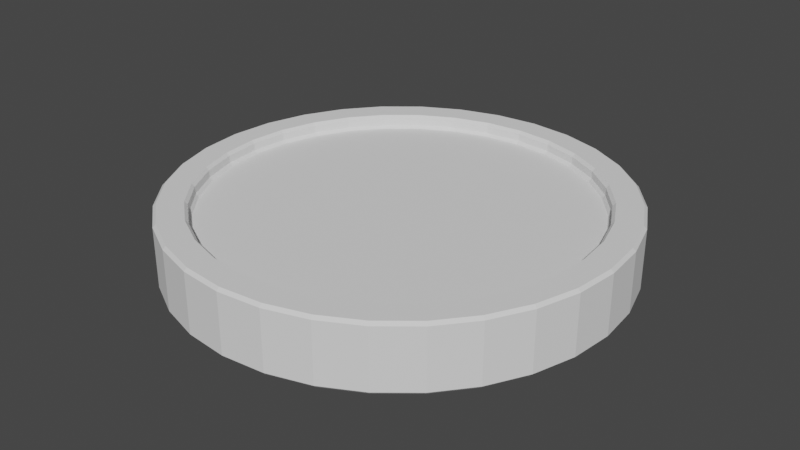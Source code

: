 # Source: Platform.blend  (saved by Blender 3.6.11; exported with 4.5.12 LTS)
import bpy
from mathutils import Matrix  # noqa: F401  (used for matrix-valued properties, if any)

bpy.ops.wm.read_factory_settings(use_empty=True)
scene = bpy.context.scene
scene.name = 'Scene'

# ---- collections
col_collection = bpy.data.collections.new('Collection'); scene.collection.children.link(col_collection)

# ---- world
world_world = bpy.data.worlds.new('World'); scene.world = world_world
world_world.use_nodes = True; world_world.node_tree.nodes.clear()
_N = world_world.node_tree.nodes; _L = world_world.node_tree.links
n0 = _N.new('ShaderNodeOutputWorld'); n0.name = 'World Output'; n0.location = (300, 300)
n1 = _N.new('ShaderNodeBackground'); n1.name = 'Background'; n1.location = (10, 300)
n1.inputs[0].default_value = (0.05088, 0.05088, 0.05088, 1.0)
_L.new(n1.outputs[0], n0.inputs[0])
n0.is_active_output = True
world_world.color = (0.05088, 0.05088, 0.05088)
world_world.use_sun_shadow = False
world_world.sun_shadow_jitter_overblur = 0.0

# ---- meshes
me_cylinder = bpy.data.meshes.new('Cylinder')
me_cylinder.from_pydata([(-2.095e-09, 0.9866, -0.1468), (0.0, 1.0, -0.1334), (0.0, 0.8742, 0.1468), (-7.587e-11, 0.8608, 0.1334), (0.1925, 0.9676, -0.1468), (0.1951, 0.9808, -0.1334), (0.1679, 0.8443, 0.1334), (0.1706, 0.8574, 0.1468), (0.3775, 0.9115, -0.1468), (0.3827, 0.9239, -0.1334), (0.3294, 0.7953, 0.1334), (0.3346, 0.8077, 0.1468), (0.5481, 0.8203, -0.1468), (0.5556, 0.8315, -0.1334), (0.4782, 0.7157, 0.1334), (0.4857, 0.7269, 0.1468), (0.6976, 0.6976, -0.1468), (0.7071, 0.7071, -0.1334), (0.6087, 0.6087, 0.1334), (0.6182, 0.6182, 0.1468), (0.8203, 0.5481, -0.1468), (0.8315, 0.5556, -0.1334), (0.7157, 0.4782, 0.1334), (0.7269, 0.4857, 0.1468), (0.9115, 0.3775, -0.1468), (0.9239, 0.3827, -0.1334), (0.7953, 0.3294, 0.1334), (0.8077, 0.3346, 0.1468), (0.9676, 0.1925, -0.1468), (0.9808, 0.1951, -0.1334), (0.8443, 0.1679, 0.1334), (0.8574, 0.1706, 0.1468), (0.9866, 2.095e-09, -0.1468), (1.0, 0.0, -0.1334), (0.8608, 0.0, 0.1334), (0.8742, 0.0, 0.1468), (0.9676, -0.1925, -0.1468), (0.9808, -0.1951, -0.1334), (0.8443, -0.1679, 0.1334), (0.8574, -0.1706, 0.1468), (0.9115, -0.3775, -0.1468), (0.9239, -0.3827, -0.1334), (0.7953, -0.3294, 0.1334), (0.8077, -0.3346, 0.1468), (0.8203, -0.5481, -0.1468), (0.8315, -0.5556, -0.1334), (0.7157, -0.4782, 0.1334), (0.7269, -0.4857, 0.1468), (0.6976, -0.6976, -0.1468), (0.7071, -0.7071, -0.1334), (0.6087, -0.6087, 0.1334), (0.6182, -0.6182, 0.1468), (0.5481, -0.8203, -0.1468), (0.5556, -0.8315, -0.1334), (0.4782, -0.7157, 0.1334), (0.4857, -0.7269, 0.1468), (0.3775, -0.9115, -0.1468), (0.3827, -0.9239, -0.1334), (0.3294, -0.7953, 0.1334), (0.3346, -0.8077, 0.1468), (0.1925, -0.9676, -0.1468), (0.1951, -0.9808, -0.1334), (0.1679, -0.8443, 0.1334), (0.1706, -0.8574, 0.1468), (2.095e-09, -0.9866, -0.1468), (0.0, -1.0, -0.1334), (-7.587e-11, -0.8608, 0.1334), (0.0, -0.8742, 0.1468), (-0.1925, -0.9676, -0.1468), (-0.1951, -0.9808, -0.1334), (-0.1679, -0.8443, 0.1334), (-0.1706, -0.8574, 0.1468), (-0.3775, -0.9115, -0.1468), (-0.3827, -0.9239, -0.1334), (-0.3294, -0.7953, 0.1334), (-0.3346, -0.8077, 0.1468), (-0.5481, -0.8203, -0.1468), (-0.5556, -0.8315, -0.1334), (-0.4782, -0.7157, 0.1334), (-0.4857, -0.7269, 0.1468), (-0.6976, -0.6976, -0.1468), (-0.7071, -0.7071, -0.1334), (-0.6087, -0.6087, 0.1334), (-0.6182, -0.6182, 0.1468), (-0.8203, -0.5481, -0.1468), (-0.8315, -0.5556, -0.1334), (-0.7157, -0.4782, 0.1334), (-0.7269, -0.4857, 0.1468), (-0.9115, -0.3775, -0.1468), (-0.9239, -0.3827, -0.1334), (-0.7953, -0.3294, 0.1334), (-0.8077, -0.3346, 0.1468), (-0.9676, -0.1925, -0.1468), (-0.9808, -0.1951, -0.1334), (-0.8443, -0.1679, 0.1334), (-0.8574, -0.1706, 0.1468), (-0.9866, -2.095e-09, -0.1468), (-1.0, 0.0, -0.1334), (-0.8608, 0.0, 0.1334), (-0.8742, 0.0, 0.1468), (-0.9676, 0.1925, -0.1468), (-0.9808, 0.1951, -0.1334), (-0.8443, 0.1679, 0.1334), (-0.8574, 0.1706, 0.1468), (-0.9115, 0.3775, -0.1468), (-0.9239, 0.3827, -0.1334), (-0.7953, 0.3294, 0.1334), (-0.8077, 0.3346, 0.1468), (-0.8203, 0.5481, -0.1468), (-0.8315, 0.5556, -0.1334), (-0.7157, 0.4782, 0.1334), (-0.7269, 0.4857, 0.1468), (-0.6976, 0.6976, -0.1468), (-0.7071, 0.7071, -0.1334), (-0.6087, 0.6087, 0.1334), (-0.6182, 0.6182, 0.1468), (-0.5481, 0.8203, -0.1468), (-0.5556, 0.8315, -0.1334), (-0.4782, 0.7157, 0.1334), (-0.4857, 0.7269, 0.1468), (-0.3775, 0.9115, -0.1468), (-0.3827, 0.9239, -0.1334), (-0.3294, 0.7953, 0.1334), (-0.3346, 0.8077, 0.1468), (-0.1925, 0.9676, -0.1468), (-0.1951, 0.9808, -0.1334), (-0.1679, 0.8443, 0.1334), (-0.1706, 0.8574, 0.1468), (0.1925, 0.9676, 0.1468), (0.1951, 0.9808, 0.1334), (0.0, 1.0, 0.1334), (0.0, 0.9866, 0.1468), (0.3775, 0.9115, 0.1468), (0.3827, 0.9239, 0.1334), (0.5481, 0.8203, 0.1468), (0.5556, 0.8315, 0.1334), (0.6976, 0.6976, 0.1468), (0.7071, 0.7071, 0.1334), (0.8203, 0.5481, 0.1468), (0.8315, 0.5556, 0.1334), (0.9115, 0.3775, 0.1468), (0.9239, 0.3827, 0.1334), (0.9676, 0.1925, 0.1468), (0.9808, 0.1951, 0.1334), (0.9866, 0.0, 0.1468), (1.0, 0.0, 0.1334), (0.9676, -0.1925, 0.1468), (0.9808, -0.1951, 0.1334), (0.9115, -0.3775, 0.1468), (0.9239, -0.3827, 0.1334), (0.8203, -0.5481, 0.1468), (0.8315, -0.5556, 0.1334), (0.6976, -0.6976, 0.1468), (0.7071, -0.7071, 0.1334), (0.5481, -0.8203, 0.1468), (0.5556, -0.8315, 0.1334), (0.3775, -0.9115, 0.1468), (0.3827, -0.9239, 0.1334), (0.1925, -0.9676, 0.1468), (0.1951, -0.9808, 0.1334), (0.0, -0.9866, 0.1468), (0.0, -1.0, 0.1334), (-0.1925, -0.9676, 0.1468), (-0.1951, -0.9808, 0.1334), (-0.3775, -0.9115, 0.1468), (-0.3827, -0.9239, 0.1334), (-0.5481, -0.8203, 0.1468), (-0.5556, -0.8315, 0.1334), (-0.6976, -0.6976, 0.1468), (-0.7071, -0.7071, 0.1334), (-0.8203, -0.5481, 0.1468), (-0.8315, -0.5556, 0.1334), (-0.9115, -0.3775, 0.1468), (-0.9239, -0.3827, 0.1334), (-0.9676, -0.1925, 0.1468), (-0.9808, -0.1951, 0.1334), (-0.9866, 0.0, 0.1468), (-1.0, 0.0, 0.1334), (-0.9676, 0.1925, 0.1468), (-0.9808, 0.1951, 0.1334), (-0.9115, 0.3775, 0.1468), (-0.9239, 0.3827, 0.1334), (-0.8203, 0.5481, 0.1468), (-0.8315, 0.5556, 0.1334), (-0.6976, 0.6976, 0.1468), (-0.7071, 0.7071, 0.1334), (-0.5481, 0.8203, 0.1468), (-0.5556, 0.8315, 0.1334), (-0.3775, 0.9115, 0.1468), (-0.3827, 0.9239, 0.1334), (-0.1925, 0.9676, 0.1468), (-0.1951, 0.9808, 0.1334), (0.1653, 0.8311, 0.08732), (0.1679, 0.8443, 0.1007), (-2.615e-10, 0.8608, 0.1007), (-3.492e-10, 0.8474, 0.08732), (0.3243, 0.7829, 0.08732), (0.3294, 0.7953, 0.1007), (0.4708, 0.7046, 0.08732), (0.4782, 0.7157, 0.1007), (0.5992, 0.5992, 0.08732), (0.6087, 0.6087, 0.1007), (0.7046, 0.4708, 0.08732), (0.7157, 0.4782, 0.1007), (0.7829, 0.3243, 0.08732), (0.7953, 0.3294, 0.1007), (0.8311, 0.1653, 0.08732), (0.8443, 0.1679, 0.1007), (0.8474, 0.0, 0.08732), (0.8608, 0.0, 0.1007), (0.8311, -0.1653, 0.08732), (0.8443, -0.1679, 0.1007), (0.7829, -0.3243, 0.08732), (0.7953, -0.3294, 0.1007), (0.7046, -0.4708, 0.08732), (0.7157, -0.4782, 0.1007), (0.5992, -0.5992, 0.08732), (0.6087, -0.6087, 0.1007), (0.4708, -0.7046, 0.08732), (0.4782, -0.7157, 0.1007), (0.3243, -0.7829, 0.08732), (0.3294, -0.7953, 0.1007), (0.1653, -0.8311, 0.08732), (0.1679, -0.8443, 0.1007), (-3.492e-10, -0.8474, 0.08732), (-2.615e-10, -0.8608, 0.1007), (-0.1653, -0.8311, 0.08732), (-0.1679, -0.8443, 0.1007), (-0.3243, -0.7829, 0.08732), (-0.3294, -0.7953, 0.1007), (-0.4708, -0.7046, 0.08732), (-0.4782, -0.7157, 0.1007), (-0.5992, -0.5992, 0.08732), (-0.6087, -0.6087, 0.1007), (-0.7046, -0.4708, 0.08732), (-0.7157, -0.4782, 0.1007), (-0.7829, -0.3243, 0.08732), (-0.7953, -0.3294, 0.1007), (-0.8311, -0.1653, 0.08732), (-0.8443, -0.1679, 0.1007), (-0.8474, 0.0, 0.08732), (-0.8608, 0.0, 0.1007), (-0.8311, 0.1653, 0.08732), (-0.8443, 0.1679, 0.1007), (-0.7829, 0.3243, 0.08732), (-0.7953, 0.3294, 0.1007), (-0.7046, 0.4708, 0.08732), (-0.7157, 0.4782, 0.1007), (-0.5992, 0.5992, 0.08732), (-0.6087, 0.6087, 0.1007), (-0.4708, 0.7046, 0.08732), (-0.4782, 0.7157, 0.1007), (-0.3243, 0.7829, 0.08732), (-0.3294, 0.7953, 0.1007), (-0.1653, 0.8311, 0.08732), (-0.1679, 0.8443, 0.1007)], [], [(125, 191, 130, 1), (10, 6, 193, 197), (14, 10, 197, 199), (18, 14, 199, 201), (22, 18, 201, 203), (26, 22, 203, 205), (30, 26, 205, 207), (34, 30, 207, 209), (38, 34, 209, 211), (42, 38, 211, 213), (46, 42, 213, 215), (50, 46, 215, 217), (54, 50, 217, 219), (58, 54, 219, 221), (62, 58, 221, 223), (63, 67, 160, 158), (70, 66, 225, 227), (74, 70, 227, 229), (78, 74, 229, 231), (82, 78, 231, 233), (86, 82, 233, 235), (90, 86, 235, 237), (94, 90, 237, 239), (98, 94, 239, 241), (102, 98, 241, 243), (106, 102, 243, 245), (110, 106, 245, 247), (114, 110, 247, 249), (118, 114, 249, 251), (122, 118, 251, 253), (65, 161, 163, 69), (126, 122, 253, 255), (6, 3, 194, 193), (1, 130, 129, 5), (3, 126, 255, 194), (9, 133, 135, 13), (13, 135, 137, 17), (17, 137, 139, 21), (21, 139, 141, 25), (25, 141, 143, 29), (29, 143, 145, 33), (33, 145, 147, 37), (37, 147, 149, 41), (41, 149, 151, 45), (45, 151, 153, 49), (49, 153, 155, 53), (53, 155, 157, 57), (57, 157, 159, 61), (61, 159, 161, 65), (66, 62, 223, 225), (69, 163, 165, 73), (73, 165, 167, 77), (77, 167, 169, 81), (81, 169, 171, 85), (85, 171, 173, 89), (89, 173, 175, 93), (93, 175, 177, 97), (97, 177, 179, 101), (101, 179, 181, 105), (105, 181, 183, 109), (109, 183, 185, 113), (113, 185, 187, 117), (117, 187, 189, 121), (121, 189, 191, 125), (192, 195, 254, 252, 250, 248, 246, 244, 242, 240, 238, 236, 234, 232, 230, 228, 226, 224, 222, 220, 218, 216, 214, 212, 210, 208, 206, 204, 202, 200, 198, 196), (5, 129, 133, 9), (11, 15, 134, 132), (119, 123, 188, 186), (67, 71, 162, 160), (15, 19, 136, 134), (123, 127, 190, 188), (71, 75, 164, 162), (19, 23, 138, 136), (127, 2, 131, 190), (75, 79, 166, 164), (23, 27, 140, 138), (79, 83, 168, 166), (27, 31, 142, 140), (83, 87, 170, 168), (31, 35, 144, 142), (87, 91, 172, 170), (35, 39, 146, 144), (91, 95, 174, 172), (39, 43, 148, 146), (95, 99, 176, 174), (43, 47, 150, 148), (99, 103, 178, 176), (47, 51, 152, 150), (103, 107, 180, 178), (51, 55, 154, 152), (107, 111, 182, 180), (55, 59, 156, 154), (2, 7, 128, 131), (111, 115, 184, 182), (59, 63, 158, 156), (7, 11, 132, 128), (115, 119, 186, 184), (1, 5, 4, 0), (129, 130, 131, 128), (5, 9, 8, 4), (133, 129, 128, 132), (9, 13, 12, 8), (135, 133, 132, 134), (13, 17, 16, 12), (137, 135, 134, 136), (17, 21, 20, 16), (139, 137, 136, 138), (21, 25, 24, 20), (141, 139, 138, 140), (25, 29, 28, 24), (143, 141, 140, 142), (29, 33, 32, 28), (145, 143, 142, 144), (33, 37, 36, 32), (147, 145, 144, 146), (37, 41, 40, 36), (149, 147, 146, 148), (41, 45, 44, 40), (151, 149, 148, 150), (45, 49, 48, 44), (153, 151, 150, 152), (49, 53, 52, 48), (155, 153, 152, 154), (53, 57, 56, 52), (157, 155, 154, 156), (57, 61, 60, 56), (159, 157, 156, 158), (61, 65, 64, 60), (161, 159, 158, 160), (65, 69, 68, 64), (163, 161, 160, 162), (69, 73, 72, 68), (165, 163, 162, 164), (73, 77, 76, 72), (167, 165, 164, 166), (77, 81, 80, 76), (169, 167, 166, 168), (81, 85, 84, 80), (171, 169, 168, 170), (85, 89, 88, 84), (173, 171, 170, 172), (89, 93, 92, 88), (175, 173, 172, 174), (93, 97, 96, 92), (177, 175, 174, 176), (97, 101, 100, 96), (179, 177, 176, 178), (101, 105, 104, 100), (181, 179, 178, 180), (105, 109, 108, 104), (183, 181, 180, 182), (109, 113, 112, 108), (185, 183, 182, 184), (113, 117, 116, 112), (187, 185, 184, 186), (117, 121, 120, 116), (189, 187, 186, 188), (121, 125, 124, 120), (191, 189, 188, 190), (125, 1, 0, 124), (130, 191, 190, 131), (7, 2, 3, 6), (11, 7, 6, 10), (15, 11, 10, 14), (19, 15, 14, 18), (23, 19, 18, 22), (27, 23, 22, 26), (31, 27, 26, 30), (35, 31, 30, 34), (39, 35, 34, 38), (43, 39, 38, 42), (47, 43, 42, 46), (51, 47, 46, 50), (55, 51, 50, 54), (59, 55, 54, 58), (63, 59, 58, 62), (67, 63, 62, 66), (71, 67, 66, 70), (75, 71, 70, 74), (79, 75, 74, 78), (83, 79, 78, 82), (87, 83, 82, 86), (91, 87, 86, 90), (95, 91, 90, 94), (99, 95, 94, 98), (103, 99, 98, 102), (107, 103, 102, 106), (111, 107, 106, 110), (115, 111, 110, 114), (119, 115, 114, 118), (123, 119, 118, 122), (127, 123, 122, 126), (2, 127, 126, 3), (193, 194, 195, 192), (197, 193, 192, 196), (199, 197, 196, 198), (201, 199, 198, 200), (203, 201, 200, 202), (205, 203, 202, 204), (207, 205, 204, 206), (209, 207, 206, 208), (211, 209, 208, 210), (213, 211, 210, 212), (215, 213, 212, 214), (217, 215, 214, 216), (219, 217, 216, 218), (221, 219, 218, 220), (223, 221, 220, 222), (225, 223, 222, 224), (227, 225, 224, 226), (229, 227, 226, 228), (231, 229, 228, 230), (233, 231, 230, 232), (235, 233, 232, 234), (237, 235, 234, 236), (239, 237, 236, 238), (241, 239, 238, 240), (243, 241, 240, 242), (245, 243, 242, 244), (247, 245, 244, 246), (249, 247, 246, 248), (251, 249, 248, 250), (253, 251, 250, 252), (255, 253, 252, 254), (194, 255, 254, 195), (0, 4, 8, 12, 16, 20, 24, 28, 32, 36, 40, 44, 48, 52, 56, 60, 64, 68, 72, 76, 80, 84, 88, 92, 96, 100, 104, 108, 112, 116, 120, 124)])
_uv = me_cylinder.uv_layers.new(name='UVMap')
_uv.uv.foreach_set('vector', [0.03125, 0.5228, 0.03125, 0.9772, 0.0, 0.9772, 0.0, 0.5228, 0.3291, 0.4409, 0.2903, 0.4526, 0.2903, 0.4526, 0.3291, 0.4409, 0.3648, 0.4218, 0.3291, 0.4409, 0.3291, 0.4409, 0.3648, 0.4218, 0.3961, 0.3961, 0.3648, 0.4218, 0.3648, 0.4218, 0.3961, 0.3961, 0.4218, 0.3648, 0.3961, 0.3961, 0.3961, 0.3961, 0.4218, 0.3648, 0.4409, 0.3291, 0.4218, 0.3648, 0.4218, 0.3648, 0.4409, 0.3291, 0.4526, 0.2903, 0.4409, 0.3291, 0.4409, 0.3291, 0.4526, 0.2903, 0.4566, 0.25, 0.4526, 0.2903, 0.4526, 0.2903, 0.4566, 0.25, 0.4526, 0.2097, 0.4566, 0.25, 0.4566, 0.25, 0.4526, 0.2097, 0.4409, 0.1709, 0.4526, 0.2097, 0.4526, 0.2097, 0.4409, 0.1709, 0.4218, 0.1352, 0.4409, 0.1709, 0.4409, 0.1709, 0.4218, 0.1352, 0.3961, 0.1039, 0.4218, 0.1352, 0.4218, 0.1352, 0.3961, 0.1039, 0.3648, 0.07823, 0.3961, 0.1039, 0.3961, 0.1039, 0.3648, 0.07823, 0.3291, 0.05913, 0.3648, 0.07823, 0.3648, 0.07823, 0.3291, 0.05913, 0.2903, 0.04738, 0.3291, 0.05913, 0.3291, 0.05913, 0.2903, 0.04738, 0.2909, 0.04422, 0.25, 0.04018, 0.25, 0.01322, 0.2962, 0.01777, 0.2097, 0.04738, 0.25, 0.04341, 0.25, 0.04341, 0.2097, 0.04738, 0.1709, 0.05913, 0.2097, 0.04738, 0.2097, 0.04738, 0.1709, 0.05913, 0.1352, 0.07823, 0.1709, 0.05913, 0.1709, 0.05913, 0.1352, 0.07823, 0.1039, 0.1039, 0.1352, 0.07823, 0.1352, 0.07823, 0.1039, 0.1039, 0.07823, 0.1352, 0.1039, 0.1039, 0.1039, 0.1039, 0.07823, 0.1352, 0.05913, 0.1709, 0.07823, 0.1352, 0.07823, 0.1352, 0.05913, 0.1709, 0.04738, 0.2097, 0.05913, 0.1709, 0.05913, 0.1709, 0.04738, 0.2097, 0.04341, 0.25, 0.04738, 0.2097, 0.04738, 0.2097, 0.04341, 0.25, 0.04738, 0.2903, 0.04341, 0.25, 0.04341, 0.25, 0.04738, 0.2903, 0.05913, 0.3291, 0.04738, 0.2903, 0.04738, 0.2903, 0.05913, 0.3291, 0.07823, 0.3648, 0.05913, 0.3291, 0.05913, 0.3291, 0.07823, 0.3648, 0.1039, 0.3961, 0.07823, 0.3648, 0.07823, 0.3648, 0.1039, 0.3961, 0.1352, 0.4218, 0.1039, 0.3961, 0.1039, 0.3961, 0.1352, 0.4218, 0.1709, 0.4409, 0.1352, 0.4218, 0.1352, 0.4218, 0.1709, 0.4409, 0.5, 0.5228, 0.5, 0.9772, 0.4688, 0.9772, 0.4688, 0.5228, 0.2097, 0.4526, 0.1709, 0.4409, 0.1709, 0.4409, 0.2097, 0.4526, 0.2903, 0.4526, 0.25, 0.4566, 0.25, 0.4566, 0.2903, 0.4526, 1.0, 0.5228, 1.0, 0.9772, 0.9688, 0.9772, 0.9688, 0.5228, 0.25, 0.4566, 0.2097, 0.4526, 0.2097, 0.4526, 0.25, 0.4566, 0.9375, 0.5228, 0.9375, 0.9772, 0.9062, 0.9772, 0.9062, 0.5228, 0.9062, 0.5228, 0.9062, 0.9772, 0.875, 0.9772, 0.875, 0.5228, 0.875, 0.5228, 0.875, 0.9772, 0.8437, 0.9772, 0.8438, 0.5228, 0.8437, 0.5228, 0.8438, 0.9772, 0.8125, 0.9772, 0.8125, 0.5228, 0.8125, 0.5228, 0.8125, 0.9772, 0.7812, 0.9772, 0.7812, 0.5228, 0.7812, 0.5228, 0.7812, 0.9772, 0.75, 0.9772, 0.75, 0.5228, 0.75, 0.5228, 0.75, 0.9772, 0.7188, 0.9772, 0.7188, 0.5228, 0.7188, 0.5228, 0.7188, 0.9772, 0.6875, 0.9772, 0.6875, 0.5228, 0.6875, 0.5228, 0.6875, 0.9772, 0.6562, 0.9772, 0.6562, 0.5228, 0.6562, 0.5228, 0.6562, 0.9772, 0.625, 0.9772, 0.625, 0.5228, 0.625, 0.5228, 0.625, 0.9772, 0.5937, 0.9772, 0.5938, 0.5228, 0.5937, 0.5228, 0.5938, 0.9772, 0.5625, 0.9772, 0.5625, 0.5228, 0.5625, 0.5228, 0.5625, 0.9772, 0.5312, 0.9772, 0.5312, 0.5228, 0.5312, 0.5228, 0.5312, 0.9772, 0.5, 0.9772, 0.5, 0.5228, 0.25, 0.04341, 0.2903, 0.04738, 0.2903, 0.04738, 0.25, 0.04341, 0.4688, 0.5228, 0.4688, 0.9772, 0.4375, 0.9772, 0.4375, 0.5228, 0.4375, 0.5228, 0.4375, 0.9772, 0.4062, 0.9772, 0.4062, 0.5228, 0.4062, 0.5228, 0.4062, 0.9772, 0.375, 0.9772, 0.375, 0.5228, 0.375, 0.5228, 0.375, 0.9772, 0.3438, 0.9772, 0.3438, 0.5228, 0.3438, 0.5228, 0.3438, 0.9772, 0.3125, 0.9772, 0.3125, 0.5228, 0.3125, 0.5228, 0.3125, 0.9772, 0.2812, 0.9772, 0.2812, 0.5228, 0.2812, 0.5228, 0.2812, 0.9772, 0.25, 0.9772, 0.25, 0.5228, 0.25, 0.5228, 0.25, 0.9772, 0.2188, 0.9772, 0.2188, 0.5228, 0.2188, 0.5228, 0.2188, 0.9772, 0.1875, 0.9772, 0.1875, 0.5228, 0.1875, 0.5228, 0.1875, 0.9772, 0.1562, 0.9772, 0.1562, 0.5228, 0.1562, 0.5228, 0.1562, 0.9772, 0.125, 0.9772, 0.125, 0.5228, 0.125, 0.5228, 0.125, 0.9772, 0.09375, 0.9772, 0.09375, 0.5228, 0.09375, 0.5228, 0.09375, 0.9772, 0.0625, 0.9772, 0.0625, 0.5228, 0.0625, 0.5228, 0.0625, 0.9772, 0.03125, 0.9772, 0.03125, 0.5228, 0.2897, 0.4495, 0.25, 0.4534, 0.2103, 0.4495, 0.1722, 0.4379, 0.137, 0.4191, 0.1062, 0.3938, 0.08091, 0.363, 0.06211, 0.3278, 0.05054, 0.2897, 0.04663, 0.25, 0.05054, 0.2103, 0.06211, 0.1722, 0.08091, 0.137, 0.1062, 0.1062, 0.137, 0.08091, 0.1722, 0.06211, 0.2103, 0.05054, 0.25, 0.04663, 0.2897, 0.05054, 0.3278, 0.06211, 0.363, 0.08091, 0.3938, 0.1062, 0.4191, 0.137, 0.4379, 0.1722, 0.4495, 0.2103, 0.4534, 0.25, 0.4495, 0.2897, 0.4379, 0.3278, 0.4191, 0.363, 0.3938, 0.3938, 0.363, 0.4191, 0.3278, 0.4379, 0.9688, 0.5228, 0.9688, 0.9772, 0.9375, 0.9772, 0.9375, 0.5228, 0.3303, 0.4438, 0.3666, 0.4245, 0.3815, 0.4469, 0.3406, 0.4688, 0.1334, 0.4245, 0.1697, 0.4438, 0.1594, 0.4688, 0.1185, 0.4469, 0.25, 0.04018, 0.2091, 0.04422, 0.2038, 0.01777, 0.25, 0.01322, 0.3666, 0.4245, 0.3984, 0.3984, 0.4174, 0.4174, 0.3815, 0.4469, 0.1697, 0.4438, 0.2091, 0.4558, 0.2038, 0.4822, 0.1594, 0.4688, 0.2091, 0.04422, 0.1697, 0.05616, 0.1594, 0.03125, 0.2038, 0.01777, 0.3984, 0.3984, 0.4245, 0.3666, 0.4469, 0.3815, 0.4174, 0.4174, 0.2091, 0.4558, 0.25, 0.4598, 0.25, 0.4868, 0.2038, 0.4822, 0.1697, 0.05616, 0.1334, 0.07554, 0.1185, 0.05313, 0.1594, 0.03125, 0.4245, 0.3666, 0.4438, 0.3303, 0.4688, 0.3406, 0.4469, 0.3815, 0.1334, 0.07554, 0.1016, 0.1016, 0.08257, 0.08257, 0.1185, 0.05313, 0.4438, 0.3303, 0.4558, 0.2909, 0.4822, 0.2962, 0.4688, 0.3406, 0.1016, 0.1016, 0.07554, 0.1334, 0.05313, 0.1185, 0.08257, 0.08257, 0.4558, 0.2909, 0.4598, 0.25, 0.4868, 0.25, 0.4822, 0.2962, 0.07554, 0.1334, 0.05616, 0.1697, 0.03125, 0.1594, 0.05313, 0.1185, 0.4598, 0.25, 0.4558, 0.2091, 0.4822, 0.2038, 0.4868, 0.25, 0.05616, 0.1697, 0.04422, 0.2091, 0.01777, 0.2038, 0.03125, 0.1594, 0.4558, 0.2091, 0.4438, 0.1697, 0.4688, 0.1594, 0.4822, 0.2038, 0.04422, 0.2091, 0.04018, 0.25, 0.01322, 0.25, 0.01777, 0.2038, 0.4438, 0.1697, 0.4245, 0.1334, 0.4469, 0.1185, 0.4688, 0.1594, 0.04018, 0.25, 0.04422, 0.2909, 0.01777, 0.2962, 0.01322, 0.25, 0.4245, 0.1334, 0.3984, 0.1016, 0.4174, 0.08257, 0.4469, 0.1185, 0.04422, 0.2909, 0.05616, 0.3303, 0.03125, 0.3406, 0.01777, 0.2962, 0.3984, 0.1016, 0.3666, 0.07554, 0.3815, 0.05313, 0.4174, 0.08257, 0.05616, 0.3303, 0.07554, 0.3666, 0.05313, 0.3815, 0.03125, 0.3406, 0.3666, 0.07554, 0.3303, 0.05616, 0.3406, 0.03125, 0.3815, 0.05313, 0.25, 0.4598, 0.2909, 0.4558, 0.2962, 0.4822, 0.25, 0.4868, 0.07554, 0.3666, 0.1016, 0.3984, 0.08257, 0.4174, 0.05313, 0.3815, 0.3303, 0.05616, 0.2909, 0.04422, 0.2962, 0.01777, 0.3406, 0.03125, 0.2909, 0.4558, 0.3303, 0.4438, 0.3406, 0.4688, 0.2962, 0.4822, 0.1016, 0.3984, 0.1334, 0.4245, 0.1185, 0.4469, 0.08257, 0.4174, 0.75, 0.49, 0.7968, 0.4854, 0.7962, 0.4822, 0.75, 0.4868, 0.2968, 0.4854, 0.25, 0.49, 0.25, 0.4868, 0.2962, 0.4822, 0.7968, 0.4854, 0.8418, 0.4717, 0.8406, 0.4688, 0.7962, 0.4822, 0.3418, 0.4717, 0.2968, 0.4854, 0.2962, 0.4822, 0.3406, 0.4688, 0.8418, 0.4717, 0.8833, 0.4496, 0.8815, 0.4469, 0.8406, 0.4688, 0.3833, 0.4496, 0.3418, 0.4717, 0.3406, 0.4688, 0.3815, 0.4469, 0.8833, 0.4496, 0.9197, 0.4197, 0.9174, 0.4174, 0.8815, 0.4469, 0.4197, 0.4197, 0.3833, 0.4496, 0.3815, 0.4469, 0.4174, 0.4174, 0.9197, 0.4197, 0.9496, 0.3833, 0.9469, 0.3815, 0.9174, 0.4174, 0.4496, 0.3833, 0.4197, 0.4197, 0.4174, 0.4174, 0.4469, 0.3815, 0.9496, 0.3833, 0.9717, 0.3418, 0.9688, 0.3406, 0.9469, 0.3815, 0.4717, 0.3418, 0.4496, 0.3833, 0.4469, 0.3815, 0.4688, 0.3406, 0.9717, 0.3418, 0.9854, 0.2968, 0.9822, 0.2962, 0.9688, 0.3406, 0.4854, 0.2968, 0.4717, 0.3418, 0.4688, 0.3406, 0.4822, 0.2962, 0.9854, 0.2968, 0.99, 0.25, 0.9868, 0.25, 0.9822, 0.2962, 0.49, 0.25, 0.4854, 0.2968, 0.4822, 0.2962, 0.4868, 0.25, 0.99, 0.25, 0.9854, 0.2032, 0.9822, 0.2038, 0.9868, 0.25, 0.4854, 0.2032, 0.49, 0.25, 0.4868, 0.25, 0.4822, 0.2038, 0.9854, 0.2032, 0.9717, 0.1582, 0.9688, 0.1594, 0.9822, 0.2038, 0.4717, 0.1582, 0.4854, 0.2032, 0.4822, 0.2038, 0.4688, 0.1594, 0.9717, 0.1582, 0.9496, 0.1167, 0.9469, 0.1185, 0.9688, 0.1594, 0.4496, 0.1167, 0.4717, 0.1582, 0.4688, 0.1594, 0.4469, 0.1185, 0.9496, 0.1167, 0.9197, 0.08029, 0.9174, 0.08257, 0.9469, 0.1185, 0.4197, 0.08029, 0.4496, 0.1167, 0.4469, 0.1185, 0.4174, 0.08257, 0.9197, 0.08029, 0.8833, 0.05045, 0.8815, 0.05313, 0.9174, 0.08257, 0.3833, 0.05045, 0.4197, 0.08029, 0.4174, 0.08257, 0.3815, 0.05313, 0.8833, 0.05045, 0.8418, 0.02827, 0.8406, 0.03125, 0.8815, 0.05313, 0.3418, 0.02827, 0.3833, 0.05045, 0.3815, 0.05313, 0.3406, 0.03125, 0.8418, 0.02827, 0.7968, 0.01461, 0.7962, 0.01777, 0.8406, 0.03125, 0.2968, 0.01461, 0.3418, 0.02827, 0.3406, 0.03125, 0.2962, 0.01777, 0.7968, 0.01461, 0.75, 0.01, 0.75, 0.01322, 0.7962, 0.01777, 0.25, 0.01, 0.2968, 0.01461, 0.2962, 0.01777, 0.25, 0.01322, 0.75, 0.01, 0.7032, 0.01461, 0.7038, 0.01777, 0.75, 0.01322, 0.2032, 0.01461, 0.25, 0.01, 0.25, 0.01322, 0.2038, 0.01777, 0.7032, 0.01461, 0.6582, 0.02827, 0.6594, 0.03125, 0.7038, 0.01777, 0.1582, 0.02827, 0.2032, 0.01461, 0.2038, 0.01777, 0.1594, 0.03125, 0.6582, 0.02827, 0.6167, 0.05045, 0.6185, 0.05313, 0.6594, 0.03125, 0.1167, 0.05045, 0.1582, 0.02827, 0.1594, 0.03125, 0.1185, 0.05313, 0.6167, 0.05045, 0.5803, 0.08029, 0.5826, 0.08257, 0.6185, 0.05313, 0.08029, 0.08029, 0.1167, 0.05045, 0.1185, 0.05313, 0.08257, 0.08257, 0.5803, 0.08029, 0.5504, 0.1167, 0.5531, 0.1185, 0.5826, 0.08257, 0.05045, 0.1167, 0.08029, 0.08029, 0.08257, 0.08257, 0.05313, 0.1185, 0.5504, 0.1167, 0.5283, 0.1582, 0.5312, 0.1594, 0.5531, 0.1185, 0.02827, 0.1582, 0.05045, 0.1167, 0.05313, 0.1185, 0.03125, 0.1594, 0.5283, 0.1582, 0.5146, 0.2032, 0.5178, 0.2038, 0.5312, 0.1594, 0.01461, 0.2032, 0.02827, 0.1582, 0.03125, 0.1594, 0.01777, 0.2038, 0.5146, 0.2032, 0.51, 0.25, 0.5132, 0.25, 0.5178, 0.2038, 0.01, 0.25, 0.01461, 0.2032, 0.01777, 0.2038, 0.01322, 0.25, 0.51, 0.25, 0.5146, 0.2968, 0.5178, 0.2962, 0.5132, 0.25, 0.01461, 0.2968, 0.01, 0.25, 0.01322, 0.25, 0.01777, 0.2962, 0.5146, 0.2968, 0.5283, 0.3418, 0.5312, 0.3406, 0.5178, 0.2962, 0.02827, 0.3418, 0.01461, 0.2968, 0.01777, 0.2962, 0.03125, 0.3406, 0.5283, 0.3418, 0.5504, 0.3833, 0.5531, 0.3815, 0.5312, 0.3406, 0.05045, 0.3833, 0.02827, 0.3418, 0.03125, 0.3406, 0.05313, 0.3815, 0.5504, 0.3833, 0.5803, 0.4197, 0.5826, 0.4174, 0.5531, 0.3815, 0.08029, 0.4197, 0.05045, 0.3833, 0.05313, 0.3815, 0.08257, 0.4174, 0.5803, 0.4197, 0.6167, 0.4496, 0.6185, 0.4469, 0.5826, 0.4174, 0.1167, 0.4496, 0.08029, 0.4197, 0.08257, 0.4174, 0.1185, 0.4469, 0.6167, 0.4496, 0.6582, 0.4717, 0.6594, 0.4688, 0.6185, 0.4469, 0.1582, 0.4717, 0.1167, 0.4496, 0.1185, 0.4469, 0.1594, 0.4688, 0.6582, 0.4717, 0.7032, 0.4854, 0.7038, 0.4822, 0.6594, 0.4688, 0.2032, 0.4854, 0.1582, 0.4717, 0.1594, 0.4688, 0.2038, 0.4822, 0.7032, 0.4854, 0.75, 0.49, 0.75, 0.4868, 0.7038, 0.4822, 0.25, 0.49, 0.2032, 0.4854, 0.2038, 0.4822, 0.25, 0.4868, 0.2909, 0.4558, 0.25, 0.4598, 0.25, 0.4566, 0.2903, 0.4526, 0.3303, 0.4438, 0.2909, 0.4558, 0.2903, 0.4526, 0.3291, 0.4409, 0.3666, 0.4245, 0.3303, 0.4438, 0.3291, 0.4409, 0.3648, 0.4218, 0.3984, 0.3984, 0.3666, 0.4245, 0.3648, 0.4218, 0.3961, 0.3961, 0.4245, 0.3666, 0.3984, 0.3984, 0.3961, 0.3961, 0.4218, 0.3648, 0.4438, 0.3303, 0.4245, 0.3666, 0.4218, 0.3648, 0.4409, 0.3291, 0.4558, 0.2909, 0.4438, 0.3303, 0.4409, 0.3291, 0.4526, 0.2903, 0.4598, 0.25, 0.4558, 0.2909, 0.4526, 0.2903, 0.4566, 0.25, 0.4558, 0.2091, 0.4598, 0.25, 0.4566, 0.25, 0.4526, 0.2097, 0.4438, 0.1697, 0.4558, 0.2091, 0.4526, 0.2097, 0.4409, 0.1709, 0.4245, 0.1334, 0.4438, 0.1697, 0.4409, 0.1709, 0.4218, 0.1352, 0.3984, 0.1016, 0.4245, 0.1334, 0.4218, 0.1352, 0.3961, 0.1039, 0.3666, 0.07554, 0.3984, 0.1016, 0.3961, 0.1039, 0.3648, 0.07823, 0.3303, 0.05616, 0.3666, 0.07554, 0.3648, 0.07823, 0.3291, 0.05913, 0.2909, 0.04422, 0.3303, 0.05616, 0.3291, 0.05913, 0.2903, 0.04738, 0.25, 0.04018, 0.2909, 0.04422, 0.2903, 0.04738, 0.25, 0.04341, 0.2091, 0.04422, 0.25, 0.04018, 0.25, 0.04341, 0.2097, 0.04738, 0.1697, 0.05616, 0.2091, 0.04422, 0.2097, 0.04738, 0.1709, 0.05913, 0.1334, 0.07554, 0.1697, 0.05616, 0.1709, 0.05913, 0.1352, 0.07823, 0.1016, 0.1016, 0.1334, 0.07554, 0.1352, 0.07823, 0.1039, 0.1039, 0.07554, 0.1334, 0.1016, 0.1016, 0.1039, 0.1039, 0.07823, 0.1352, 0.05616, 0.1697, 0.07554, 0.1334, 0.07823, 0.1352, 0.05913, 0.1709, 0.04422, 0.2091, 0.05616, 0.1697, 0.05913, 0.1709, 0.04738, 0.2097, 0.04018, 0.25, 0.04422, 0.2091, 0.04738, 0.2097, 0.04341, 0.25, 0.04422, 0.2909, 0.04018, 0.25, 0.04341, 0.25, 0.04738, 0.2903, 0.05616, 0.3303, 0.04422, 0.2909, 0.04738, 0.2903, 0.05913, 0.3291, 0.07554, 0.3666, 0.05616, 0.3303, 0.05913, 0.3291, 0.07823, 0.3648, 0.1016, 0.3984, 0.07554, 0.3666, 0.07823, 0.3648, 0.1039, 0.3961, 0.1334, 0.4245, 0.1016, 0.3984, 0.1039, 0.3961, 0.1352, 0.4218, 0.1697, 0.4438, 0.1334, 0.4245, 0.1352, 0.4218, 0.1709, 0.4409, 0.2091, 0.4558, 0.1697, 0.4438, 0.1709, 0.4409, 0.2097, 0.4526, 0.25, 0.4598, 0.2091, 0.4558, 0.2097, 0.4526, 0.25, 0.4566, 0.2903, 0.4526, 0.25, 0.4566, 0.25, 0.4534, 0.2897, 0.4495, 0.3291, 0.4409, 0.2903, 0.4526, 0.2897, 0.4495, 0.3278, 0.4379, 0.3648, 0.4218, 0.3291, 0.4409, 0.3278, 0.4379, 0.363, 0.4191, 0.3961, 0.3961, 0.3648, 0.4218, 0.363, 0.4191, 0.3938, 0.3938, 0.4218, 0.3648, 0.3961, 0.3961, 0.3938, 0.3938, 0.4191, 0.363, 0.4409, 0.3291, 0.4218, 0.3648, 0.4191, 0.363, 0.4379, 0.3278, 0.4526, 0.2903, 0.4409, 0.3291, 0.4379, 0.3278, 0.4495, 0.2897, 0.4566, 0.25, 0.4526, 0.2903, 0.4495, 0.2897, 0.4534, 0.25, 0.4526, 0.2097, 0.4566, 0.25, 0.4534, 0.25, 0.4495, 0.2103, 0.4409, 0.1709, 0.4526, 0.2097, 0.4495, 0.2103, 0.4379, 0.1722, 0.4218, 0.1352, 0.4409, 0.1709, 0.4379, 0.1722, 0.4191, 0.137, 0.3961, 0.1039, 0.4218, 0.1352, 0.4191, 0.137, 0.3938, 0.1062, 0.3648, 0.07823, 0.3961, 0.1039, 0.3938, 0.1062, 0.363, 0.08091, 0.3291, 0.05913, 0.3648, 0.07823, 0.363, 0.08091, 0.3278, 0.06211, 0.2903, 0.04738, 0.3291, 0.05913, 0.3278, 0.06211, 0.2897, 0.05054, 0.25, 0.04341, 0.2903, 0.04738, 0.2897, 0.05054, 0.25, 0.04663, 0.2097, 0.04738, 0.25, 0.04341, 0.25, 0.04663, 0.2103, 0.05054, 0.1709, 0.05913, 0.2097, 0.04738, 0.2103, 0.05054, 0.1722, 0.06211, 0.1352, 0.07823, 0.1709, 0.05913, 0.1722, 0.06211, 0.137, 0.08091, 0.1039, 0.1039, 0.1352, 0.07823, 0.137, 0.08091, 0.1062, 0.1062, 0.07823, 0.1352, 0.1039, 0.1039, 0.1062, 0.1062, 0.08091, 0.137, 0.05913, 0.1709, 0.07823, 0.1352, 0.08091, 0.137, 0.06211, 0.1722, 0.04738, 0.2097, 0.05913, 0.1709, 0.06211, 0.1722, 0.05054, 0.2103, 0.04341, 0.25, 0.04738, 0.2097, 0.05054, 0.2103, 0.04663, 0.25, 0.04738, 0.2903, 0.04341, 0.25, 0.04663, 0.25, 0.05054, 0.2897, 0.05913, 0.3291, 0.04738, 0.2903, 0.05054, 0.2897, 0.06211, 0.3278, 0.07823, 0.3648, 0.05913, 0.3291, 0.06211, 0.3278, 0.08091, 0.363, 0.1039, 0.3961, 0.07823, 0.3648, 0.08091, 0.363, 0.1062, 0.3938, 0.1352, 0.4218, 0.1039, 0.3961, 0.1062, 0.3938, 0.137, 0.4191, 0.1709, 0.4409, 0.1352, 0.4218, 0.137, 0.4191, 0.1722, 0.4379, 0.2097, 0.4526, 0.1709, 0.4409, 0.1722, 0.4379, 0.2103, 0.4495, 0.25, 0.4566, 0.2097, 0.4526, 0.2103, 0.4495, 0.25, 0.4534, 0.75, 0.4868, 0.7962, 0.4822, 0.8406, 0.4688, 0.8815, 0.4469, 0.9174, 0.4174, 0.9469, 0.3815, 0.9688, 0.3406, 0.9822, 0.2962, 0.9868, 0.25, 0.9822, 0.2038, 0.9688, 0.1594, 0.9469, 0.1185, 0.9174, 0.08257, 0.8815, 0.05313, 0.8406, 0.03125, 0.7962, 0.01777, 0.75, 0.01322, 0.7038, 0.01777, 0.6594, 0.03125, 0.6185, 0.05313, 0.5826, 0.08257, 0.5531, 0.1185, 0.5312, 0.1594, 0.5178, 0.2038, 0.5132, 0.25, 0.5178, 0.2962, 0.5312, 0.3406, 0.5531, 0.3815, 0.5826, 0.4174, 0.6185, 0.4469, 0.6594, 0.4688, 0.7038, 0.4822])
me_cylinder.update()

# ---- objects
ob_cylinder = bpy.data.objects.new('Cylinder', me_cylinder)

# ---- transforms, parenting, visibility, modifiers, constraints
ob_cylinder.location = (0.0, 0.0, 0.0)

# ---- collection membership
col_collection.objects.link(ob_cylinder)

# ---- scene / render settings (as saved in the file)
scene.frame_start = 1; scene.frame_end = 250; scene.frame_set(1)
scene.render.engine = 'BLENDER_EEVEE_NEXT'
scene.cycles.sampling_pattern = 'TABULATED_SOBOL'
scene.view_settings.view_transform = 'Filmic'
bpy.context.view_layer.update()

# ---- added for rendering (the .blend has no active camera and no usable light): camera, sun
cam_auto = bpy.data.cameras.new('AutoCamera')
cam_auto.lens = 50.0
cam_auto.sensor_width = 36.0
cam_auto.clip_end = 1000.0
ob_auto_camera = bpy.data.objects.new('AutoCamera', cam_auto)
scene.collection.objects.link(ob_auto_camera)
ob_auto_camera.location = (2.63099, -3.15718, 2.10479)
ob_auto_camera.rotation_euler = (1.09748, -7.21219e-08, 0.694738)
scene.camera = ob_auto_camera
light_auto_sun = bpy.data.lights.new('AutoSun', 'SUN')
light_auto_sun.energy = 3.0
light_auto_sun.angle = 0.0523599
ob_auto_sun = bpy.data.objects.new('AutoSun', light_auto_sun)
scene.collection.objects.link(ob_auto_sun)
ob_auto_sun.rotation_euler = (0.872665, 0.174533, 0.523599)
bpy.context.view_layer.update()

